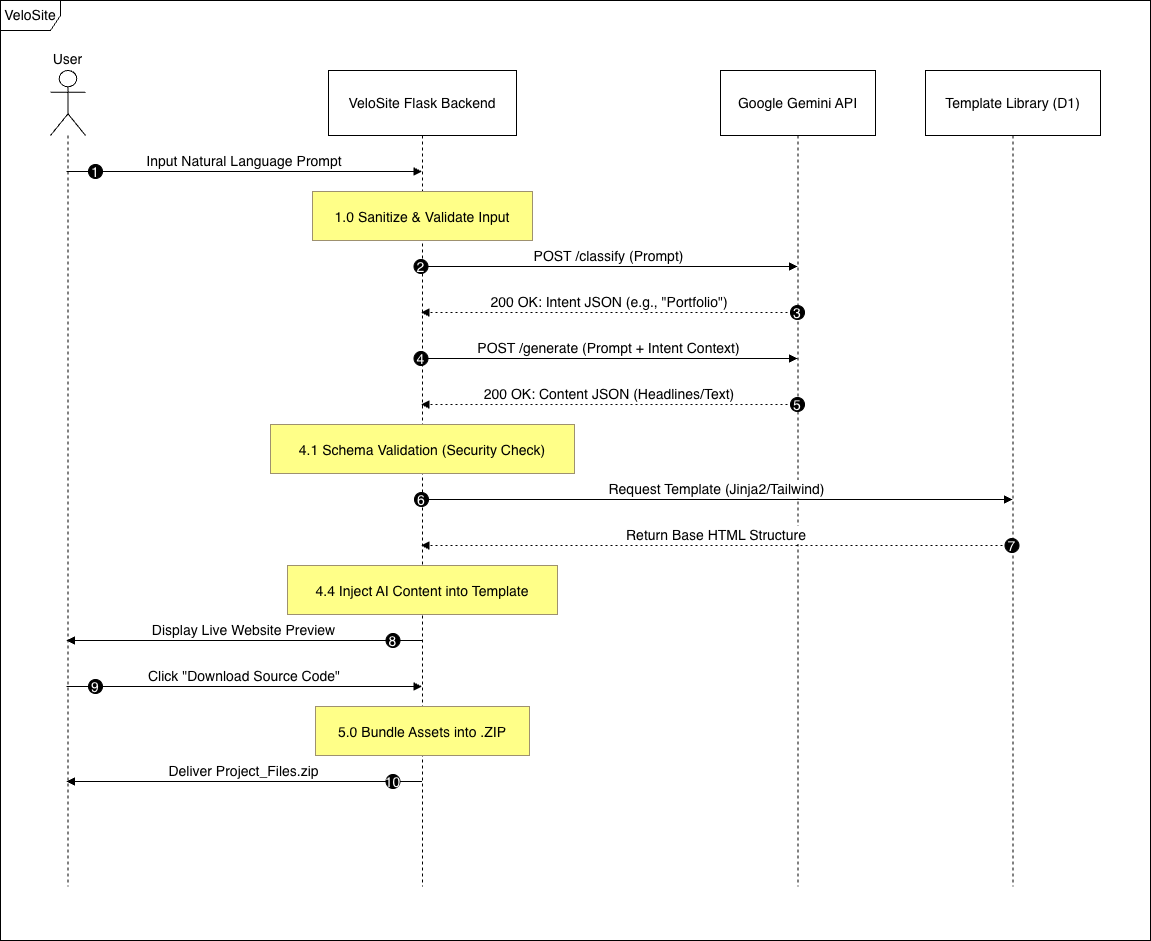

The diagram above was exported from draw.io. Its source (the exported page's mxGraphModel, read from the mxfile embedded in the PNG):
<mxGraphModel dx="2786" dy="2588" grid="1" gridSize="10" guides="1" tooltips="1" connect="1" arrows="1" fold="1" page="1" pageScale="1" pageWidth="850" pageHeight="1400" math="0" shadow="0">
  <root>
    <mxCell id="0" />
    <mxCell id="1" parent="0" />
    <mxCell id="N1-maE63ZnEhSD-hdDYA-1" parent="1" style="shape=umlLifeline;perimeter=lifelinePerimeter;whiteSpace=wrap;container=1;dropTarget=0;collapsible=0;recursiveResize=0;outlineConnect=0;portConstraint=eastwest;newEdgeStyle={&quot;edgeStyle&quot;:&quot;elbowEdgeStyle&quot;,&quot;elbow&quot;:&quot;vertical&quot;,&quot;curved&quot;:0,&quot;rounded&quot;:0};participant=umlActor;verticalAlign=bottom;labelPosition=center;verticalLabelPosition=top;align=center;size=65;fontSize=14;" value="User" vertex="1">
      <mxGeometry height="816" width="35" x="20" y="20" as="geometry" />
    </mxCell>
    <mxCell id="N1-maE63ZnEhSD-hdDYA-2" parent="1" style="shape=umlLifeline;perimeter=lifelinePerimeter;whiteSpace=wrap;container=1;dropTarget=0;collapsible=0;recursiveResize=0;outlineConnect=0;portConstraint=eastwest;newEdgeStyle={&quot;edgeStyle&quot;:&quot;elbowEdgeStyle&quot;,&quot;elbow&quot;:&quot;vertical&quot;,&quot;curved&quot;:0,&quot;rounded&quot;:0};size=65;fontSize=14;" value="VeloSite Flask Backend" vertex="1">
      <mxGeometry height="816" width="188" x="298" y="20" as="geometry" />
    </mxCell>
    <mxCell id="N1-maE63ZnEhSD-hdDYA-3" parent="1" style="shape=umlLifeline;perimeter=lifelinePerimeter;whiteSpace=wrap;container=1;dropTarget=0;collapsible=0;recursiveResize=0;outlineConnect=0;portConstraint=eastwest;newEdgeStyle={&quot;edgeStyle&quot;:&quot;elbowEdgeStyle&quot;,&quot;elbow&quot;:&quot;vertical&quot;,&quot;curved&quot;:0,&quot;rounded&quot;:0};size=65;fontSize=14;" value="Google Gemini API" vertex="1">
      <mxGeometry height="816" width="155" x="690" y="20" as="geometry" />
    </mxCell>
    <mxCell id="N1-maE63ZnEhSD-hdDYA-4" parent="1" style="shape=umlLifeline;perimeter=lifelinePerimeter;whiteSpace=wrap;container=1;dropTarget=0;collapsible=0;recursiveResize=0;outlineConnect=0;portConstraint=eastwest;newEdgeStyle={&quot;edgeStyle&quot;:&quot;elbowEdgeStyle&quot;,&quot;elbow&quot;:&quot;vertical&quot;,&quot;curved&quot;:0,&quot;rounded&quot;:0};size=65;fontSize=14;" value="Template Library (D1)" vertex="1">
      <mxGeometry height="816" width="175" x="895" y="20" as="geometry" />
    </mxCell>
    <mxCell id="N1-maE63ZnEhSD-hdDYA-5" edge="1" parent="1" source="N1-maE63ZnEhSD-hdDYA-1" style="verticalAlign=bottom;edgeStyle=elbowEdgeStyle;elbow=vertical;curved=0;rounded=0;endArrow=block;fontSize=14;" target="N1-maE63ZnEhSD-hdDYA-2" value="Input Natural Language Prompt">
      <mxGeometry relative="1" as="geometry">
        <Array as="points">
          <mxPoint x="252" y="121" />
        </Array>
      </mxGeometry>
    </mxCell>
    <mxCell id="N1-maE63ZnEhSD-hdDYA-6" parent="N1-maE63ZnEhSD-hdDYA-5" style="ellipse;aspect=fixed;fillColor=#000000;align=center;fontColor=#FFFFFF;fontSize=14;" value="1" vertex="1">
      <mxGeometry height="14" relative="1" width="14" as="geometry">
        <mxPoint x="-156" y="-7" as="offset" />
      </mxGeometry>
    </mxCell>
    <mxCell id="N1-maE63ZnEhSD-hdDYA-7" edge="1" parent="1" source="N1-maE63ZnEhSD-hdDYA-2" style="verticalAlign=bottom;edgeStyle=elbowEdgeStyle;elbow=vertical;curved=0;rounded=0;endArrow=block;fontSize=14;" target="N1-maE63ZnEhSD-hdDYA-3" value="POST /classify (Prompt)">
      <mxGeometry relative="1" as="geometry">
        <Array as="points">
          <mxPoint x="588" y="216" />
        </Array>
      </mxGeometry>
    </mxCell>
    <mxCell id="N1-maE63ZnEhSD-hdDYA-8" parent="N1-maE63ZnEhSD-hdDYA-7" style="ellipse;aspect=fixed;fillColor=#000000;align=center;fontColor=#FFFFFF;fontSize=14;" value="2" vertex="1">
      <mxGeometry height="14" relative="1" width="14" as="geometry">
        <mxPoint x="-195" y="-7" as="offset" />
      </mxGeometry>
    </mxCell>
    <mxCell id="N1-maE63ZnEhSD-hdDYA-9" edge="1" parent="1" source="N1-maE63ZnEhSD-hdDYA-3" style="verticalAlign=bottom;edgeStyle=elbowEdgeStyle;elbow=vertical;curved=0;rounded=0;dashed=1;dashPattern=2 3;endArrow=block;fontSize=14;" target="N1-maE63ZnEhSD-hdDYA-2" value="200 OK: Intent JSON (e.g., &quot;Portfolio&quot;)">
      <mxGeometry relative="1" as="geometry">
        <Array as="points">
          <mxPoint x="591" y="262" />
        </Array>
      </mxGeometry>
    </mxCell>
    <mxCell id="N1-maE63ZnEhSD-hdDYA-10" parent="N1-maE63ZnEhSD-hdDYA-9" style="ellipse;aspect=fixed;fillColor=#000000;align=center;fontColor=#FFFFFF;fontSize=14;" value="3" vertex="1">
      <mxGeometry height="14" relative="1" width="14" as="geometry">
        <mxPoint x="181" y="-7" as="offset" />
      </mxGeometry>
    </mxCell>
    <mxCell id="N1-maE63ZnEhSD-hdDYA-11" edge="1" parent="1" source="N1-maE63ZnEhSD-hdDYA-2" style="verticalAlign=bottom;edgeStyle=elbowEdgeStyle;elbow=vertical;curved=0;rounded=0;endArrow=block;fontSize=14;" target="N1-maE63ZnEhSD-hdDYA-3" value="POST /generate (Prompt + Intent Context)">
      <mxGeometry relative="1" as="geometry">
        <Array as="points">
          <mxPoint x="588" y="308" />
        </Array>
      </mxGeometry>
    </mxCell>
    <mxCell id="N1-maE63ZnEhSD-hdDYA-12" parent="N1-maE63ZnEhSD-hdDYA-11" style="ellipse;aspect=fixed;fillColor=#000000;align=center;fontColor=#FFFFFF;fontSize=14;" value="4" vertex="1">
      <mxGeometry height="14" relative="1" width="14" as="geometry">
        <mxPoint x="-195" y="-7" as="offset" />
      </mxGeometry>
    </mxCell>
    <mxCell id="N1-maE63ZnEhSD-hdDYA-13" edge="1" parent="1" source="N1-maE63ZnEhSD-hdDYA-3" style="verticalAlign=bottom;edgeStyle=elbowEdgeStyle;elbow=vertical;curved=0;rounded=0;dashed=1;dashPattern=2 3;endArrow=block;fontSize=14;" target="N1-maE63ZnEhSD-hdDYA-2" value="200 OK: Content JSON (Headlines/Text)">
      <mxGeometry relative="1" as="geometry">
        <Array as="points">
          <mxPoint x="591" y="354" />
        </Array>
      </mxGeometry>
    </mxCell>
    <mxCell id="N1-maE63ZnEhSD-hdDYA-14" parent="N1-maE63ZnEhSD-hdDYA-13" style="ellipse;aspect=fixed;fillColor=#000000;align=center;fontColor=#FFFFFF;fontSize=14;" value="5" vertex="1">
      <mxGeometry height="14" relative="1" width="14" as="geometry">
        <mxPoint x="181" y="-7" as="offset" />
      </mxGeometry>
    </mxCell>
    <mxCell id="N1-maE63ZnEhSD-hdDYA-15" edge="1" parent="1" source="N1-maE63ZnEhSD-hdDYA-2" style="verticalAlign=bottom;edgeStyle=elbowEdgeStyle;elbow=vertical;curved=0;rounded=0;endArrow=block;fontSize=14;" target="N1-maE63ZnEhSD-hdDYA-4" value="Request Template (Jinja2/Tailwind)">
      <mxGeometry relative="1" as="geometry">
        <Array as="points">
          <mxPoint x="696" y="449" />
        </Array>
      </mxGeometry>
    </mxCell>
    <mxCell id="N1-maE63ZnEhSD-hdDYA-16" parent="N1-maE63ZnEhSD-hdDYA-15" style="ellipse;aspect=fixed;fillColor=#000000;align=center;fontColor=#FFFFFF;fontSize=14;" value="6" vertex="1">
      <mxGeometry height="14" relative="1" width="14" as="geometry">
        <mxPoint x="-302.5" y="-7" as="offset" />
      </mxGeometry>
    </mxCell>
    <mxCell id="N1-maE63ZnEhSD-hdDYA-17" edge="1" parent="1" source="N1-maE63ZnEhSD-hdDYA-4" style="verticalAlign=bottom;edgeStyle=elbowEdgeStyle;elbow=vertical;curved=0;rounded=0;dashed=1;dashPattern=2 3;endArrow=block;fontSize=14;" target="N1-maE63ZnEhSD-hdDYA-2" value="Return Base HTML Structure">
      <mxGeometry relative="1" as="geometry">
        <Array as="points">
          <mxPoint x="699" y="495" />
        </Array>
      </mxGeometry>
    </mxCell>
    <mxCell id="N1-maE63ZnEhSD-hdDYA-18" parent="N1-maE63ZnEhSD-hdDYA-17" style="ellipse;aspect=fixed;fillColor=#000000;align=center;fontColor=#FFFFFF;fontSize=14;" value="7" vertex="1">
      <mxGeometry height="14" relative="1" width="14" as="geometry">
        <mxPoint x="288.5" y="-7" as="offset" />
      </mxGeometry>
    </mxCell>
    <mxCell id="N1-maE63ZnEhSD-hdDYA-19" edge="1" parent="1" source="N1-maE63ZnEhSD-hdDYA-2" style="verticalAlign=bottom;edgeStyle=elbowEdgeStyle;elbow=vertical;curved=0;rounded=0;endArrow=block;fontSize=14;" target="N1-maE63ZnEhSD-hdDYA-1" value="Display Live Website Preview">
      <mxGeometry relative="1" as="geometry">
        <Array as="points">
          <mxPoint x="255" y="590" />
        </Array>
      </mxGeometry>
    </mxCell>
    <mxCell id="N1-maE63ZnEhSD-hdDYA-20" parent="N1-maE63ZnEhSD-hdDYA-19" style="ellipse;aspect=fixed;fillColor=#000000;align=center;fontColor=#FFFFFF;fontSize=14;" value="8" vertex="1">
      <mxGeometry height="14" relative="1" width="14" as="geometry">
        <mxPoint x="142" y="-7" as="offset" />
      </mxGeometry>
    </mxCell>
    <mxCell id="N1-maE63ZnEhSD-hdDYA-21" edge="1" parent="1" source="N1-maE63ZnEhSD-hdDYA-1" style="verticalAlign=bottom;edgeStyle=elbowEdgeStyle;elbow=vertical;curved=0;rounded=0;endArrow=block;fontSize=14;" target="N1-maE63ZnEhSD-hdDYA-2" value="Click &quot;Download Source Code&quot;">
      <mxGeometry relative="1" as="geometry">
        <Array as="points">
          <mxPoint x="252" y="636" />
        </Array>
      </mxGeometry>
    </mxCell>
    <mxCell id="N1-maE63ZnEhSD-hdDYA-22" parent="N1-maE63ZnEhSD-hdDYA-21" style="ellipse;aspect=fixed;fillColor=#000000;align=center;fontColor=#FFFFFF;fontSize=14;" value="9" vertex="1">
      <mxGeometry height="14" relative="1" width="14" as="geometry">
        <mxPoint x="-156" y="-7" as="offset" />
      </mxGeometry>
    </mxCell>
    <mxCell id="N1-maE63ZnEhSD-hdDYA-23" edge="1" parent="1" source="N1-maE63ZnEhSD-hdDYA-2" style="verticalAlign=bottom;edgeStyle=elbowEdgeStyle;elbow=vertical;curved=0;rounded=0;endArrow=block;fontSize=14;" target="N1-maE63ZnEhSD-hdDYA-1" value="Deliver Project_Files.zip">
      <mxGeometry relative="1" as="geometry">
        <Array as="points">
          <mxPoint x="255" y="731" />
        </Array>
      </mxGeometry>
    </mxCell>
    <mxCell id="N1-maE63ZnEhSD-hdDYA-24" parent="N1-maE63ZnEhSD-hdDYA-23" style="ellipse;aspect=fixed;fillColor=#000000;align=center;fontColor=#FFFFFF;fontSize=14;" value="10" vertex="1">
      <mxGeometry height="14" relative="1" width="14" as="geometry">
        <mxPoint x="142" y="-7" as="offset" />
      </mxGeometry>
    </mxCell>
    <mxCell id="N1-maE63ZnEhSD-hdDYA-25" parent="1" style="fillColor=#ffff88;strokeColor=#9E916F;fontSize=14;" value="1.0 Sanitize &amp; Validate Input" vertex="1">
      <mxGeometry height="49" width="220" x="282" y="141" as="geometry" />
    </mxCell>
    <mxCell id="N1-maE63ZnEhSD-hdDYA-26" parent="1" style="fillColor=#ffff88;strokeColor=#9E916F;fontSize=14;" value="4.1 Schema Validation (Security Check)" vertex="1">
      <mxGeometry height="49" width="304" x="240" y="374" as="geometry" />
    </mxCell>
    <mxCell id="N1-maE63ZnEhSD-hdDYA-27" parent="1" style="fillColor=#ffff88;strokeColor=#9E916F;fontSize=14;" value="4.4 Inject AI Content into Template" vertex="1">
      <mxGeometry height="49" width="270" x="257" y="515" as="geometry" />
    </mxCell>
    <mxCell id="N1-maE63ZnEhSD-hdDYA-28" parent="1" style="fillColor=#ffff88;strokeColor=#9E916F;fontSize=14;" value="5.0 Bundle Assets into .ZIP" vertex="1">
      <mxGeometry height="49" width="214" x="285" y="656" as="geometry" />
    </mxCell>
    <mxCell id="N1-maE63ZnEhSD-hdDYA-29" parent="1" style="shape=umlFrame;whiteSpace=wrap;html=1;pointerEvents=0;fontSize=14;width=60;height=30;" value="VeloSite" vertex="1">
      <mxGeometry height="940" width="1150" x="-30" y="-50" as="geometry" />
    </mxCell>
  </root>
</mxGraphModel>